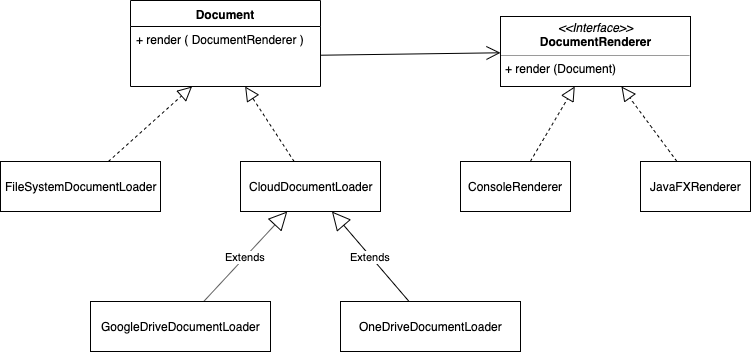

The diagram above was exported from draw.io. Its source (the exported page's mxGraphModel, read from the mxfile embedded in the PNG):
<mxGraphModel dx="772" dy="518" grid="1" gridSize="10" guides="1" tooltips="1" connect="1" arrows="1" fold="1" page="1" pageScale="1" pageWidth="827" pageHeight="1169" math="0" shadow="0">
  <root>
    <mxCell id="vwxKT1QybkKXLU60Ympb-0" />
    <mxCell id="vwxKT1QybkKXLU60Ympb-1" parent="vwxKT1QybkKXLU60Ympb-0" />
    <mxCell id="eUJqOJ3DK-vfHMLBA2Tk-2" value="Document" style="swimlane;fontStyle=1;align=center;verticalAlign=top;childLayout=stackLayout;horizontal=1;startSize=26;horizontalStack=0;resizeParent=1;resizeParentMax=0;resizeLast=0;collapsible=1;marginBottom=0;" vertex="1" parent="vwxKT1QybkKXLU60Ympb-1">
      <mxGeometry x="130" y="179" width="190" height="86" as="geometry" />
    </mxCell>
    <mxCell id="eUJqOJ3DK-vfHMLBA2Tk-5" value="+ render ( DocumentRenderer ) " style="text;strokeColor=none;fillColor=none;align=left;verticalAlign=top;spacingLeft=4;spacingRight=4;overflow=hidden;rotatable=0;points=[[0,0.5],[1,0.5]];portConstraint=eastwest;" vertex="1" parent="eUJqOJ3DK-vfHMLBA2Tk-2">
      <mxGeometry y="26" width="190" height="60" as="geometry" />
    </mxCell>
    <mxCell id="eUJqOJ3DK-vfHMLBA2Tk-7" value="&lt;p style=&quot;margin: 0px ; margin-top: 4px ; text-align: center&quot;&gt;&lt;i&gt;&amp;lt;&amp;lt;Interface&amp;gt;&amp;gt;&lt;/i&gt;&lt;br&gt;&lt;b&gt;DocumentRenderer&lt;/b&gt;&lt;/p&gt;&lt;hr size=&quot;1&quot;&gt;&lt;p style=&quot;margin: 0px ; margin-left: 4px&quot;&gt;+ render (Document)&lt;br&gt;&lt;/p&gt;" style="verticalAlign=top;align=left;overflow=fill;fontSize=12;fontFamily=Helvetica;html=1;" vertex="1" parent="vwxKT1QybkKXLU60Ympb-1">
      <mxGeometry x="500" y="195" width="190" height="70" as="geometry" />
    </mxCell>
    <mxCell id="eUJqOJ3DK-vfHMLBA2Tk-8" value="ConsoleRenderer" style="html=1;" vertex="1" parent="vwxKT1QybkKXLU60Ympb-1">
      <mxGeometry x="460" y="340" width="110" height="50" as="geometry" />
    </mxCell>
    <mxCell id="eUJqOJ3DK-vfHMLBA2Tk-9" value="JavaFXRenderer" style="html=1;" vertex="1" parent="vwxKT1QybkKXLU60Ympb-1">
      <mxGeometry x="640" y="340" width="110" height="50" as="geometry" />
    </mxCell>
    <mxCell id="eUJqOJ3DK-vfHMLBA2Tk-10" value="" style="endArrow=block;dashed=1;endFill=0;endSize=12;html=1;" edge="1" parent="vwxKT1QybkKXLU60Ympb-1" source="eUJqOJ3DK-vfHMLBA2Tk-8" target="eUJqOJ3DK-vfHMLBA2Tk-7">
      <mxGeometry width="160" relative="1" as="geometry">
        <mxPoint x="250" y="410" as="sourcePoint" />
        <mxPoint x="410" y="410" as="targetPoint" />
      </mxGeometry>
    </mxCell>
    <mxCell id="eUJqOJ3DK-vfHMLBA2Tk-11" value="" style="endArrow=block;dashed=1;endFill=0;endSize=12;html=1;" edge="1" parent="vwxKT1QybkKXLU60Ympb-1" source="eUJqOJ3DK-vfHMLBA2Tk-9" target="eUJqOJ3DK-vfHMLBA2Tk-7">
      <mxGeometry width="160" relative="1" as="geometry">
        <mxPoint x="489.51612903225805" y="370" as="sourcePoint" />
        <mxPoint x="544.6774193548388" y="275" as="targetPoint" />
      </mxGeometry>
    </mxCell>
    <mxCell id="eUJqOJ3DK-vfHMLBA2Tk-13" value="" style="endArrow=open;endFill=1;endSize=12;html=1;" edge="1" parent="vwxKT1QybkKXLU60Ympb-1" source="eUJqOJ3DK-vfHMLBA2Tk-5" target="eUJqOJ3DK-vfHMLBA2Tk-7">
      <mxGeometry width="160" relative="1" as="geometry">
        <mxPoint x="150" y="330" as="sourcePoint" />
        <mxPoint x="310" y="330" as="targetPoint" />
      </mxGeometry>
    </mxCell>
    <mxCell id="pjt6xnshgs1EyQIcL9xb-0" value="FileSystemDocumentLoader" style="html=1;" vertex="1" parent="vwxKT1QybkKXLU60Ympb-1">
      <mxGeometry y="340" width="160" height="50" as="geometry" />
    </mxCell>
    <mxCell id="pjt6xnshgs1EyQIcL9xb-1" value="" style="endArrow=block;dashed=1;endFill=0;endSize=12;html=1;" edge="1" parent="vwxKT1QybkKXLU60Ympb-1" source="pjt6xnshgs1EyQIcL9xb-0" target="eUJqOJ3DK-vfHMLBA2Tk-5">
      <mxGeometry width="160" relative="1" as="geometry">
        <mxPoint x="110" y="500" as="sourcePoint" />
        <mxPoint x="186.875" y="270" as="targetPoint" />
      </mxGeometry>
    </mxCell>
    <mxCell id="pjt6xnshgs1EyQIcL9xb-2" value="CloudDocumentLoader" style="html=1;" vertex="1" parent="vwxKT1QybkKXLU60Ympb-1">
      <mxGeometry x="240" y="340" width="140" height="50" as="geometry" />
    </mxCell>
    <mxCell id="pjt6xnshgs1EyQIcL9xb-3" value="" style="endArrow=block;dashed=1;endFill=0;endSize=12;html=1;" edge="1" parent="vwxKT1QybkKXLU60Ympb-1" source="pjt6xnshgs1EyQIcL9xb-2" target="eUJqOJ3DK-vfHMLBA2Tk-5">
      <mxGeometry width="160" relative="1" as="geometry">
        <mxPoint x="140" y="540" as="sourcePoint" />
        <mxPoint x="234.79166666666674" y="270" as="targetPoint" />
      </mxGeometry>
    </mxCell>
    <mxCell id="pjt6xnshgs1EyQIcL9xb-4" value="GoogleDriveDocumentLoader" style="html=1;" vertex="1" parent="vwxKT1QybkKXLU60Ympb-1">
      <mxGeometry x="90" y="480" width="180" height="50" as="geometry" />
    </mxCell>
    <mxCell id="pjt6xnshgs1EyQIcL9xb-5" value="Extends" style="endArrow=block;endSize=16;endFill=0;html=1;" edge="1" parent="vwxKT1QybkKXLU60Ympb-1" source="pjt6xnshgs1EyQIcL9xb-4" target="pjt6xnshgs1EyQIcL9xb-2">
      <mxGeometry width="160" relative="1" as="geometry">
        <mxPoint x="80" y="450" as="sourcePoint" />
        <mxPoint x="240" y="450" as="targetPoint" />
      </mxGeometry>
    </mxCell>
    <mxCell id="pjt6xnshgs1EyQIcL9xb-6" value="OneDriveDocumentLoader" style="html=1;" vertex="1" parent="vwxKT1QybkKXLU60Ympb-1">
      <mxGeometry x="340" y="480" width="180" height="50" as="geometry" />
    </mxCell>
    <mxCell id="pjt6xnshgs1EyQIcL9xb-7" value="Extends" style="endArrow=block;endSize=16;endFill=0;html=1;" edge="1" parent="vwxKT1QybkKXLU60Ympb-1" source="pjt6xnshgs1EyQIcL9xb-6" target="pjt6xnshgs1EyQIcL9xb-2">
      <mxGeometry width="160" relative="1" as="geometry">
        <mxPoint x="248.75" y="470" as="sourcePoint" />
        <mxPoint x="301.25" y="400" as="targetPoint" />
      </mxGeometry>
    </mxCell>
  </root>
</mxGraphModel>